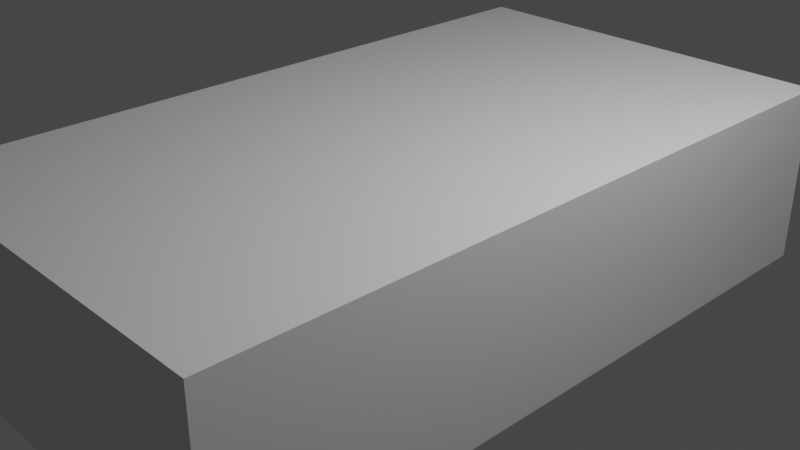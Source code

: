 # Source: pc.blend  (saved by Blender 3.1.7; exported with 4.5.12 LTS)
import bpy
from mathutils import Matrix  # noqa: F401  (used for matrix-valued properties, if any)

bpy.ops.wm.read_factory_settings(use_empty=True)
scene = bpy.context.scene
scene.name = 'Scene'

# ---- collections
col_collection = bpy.data.collections.new('Collection'); scene.collection.children.link(col_collection)

# ---- materials (node trees are filled in below, after node groups)
mat_material = bpy.data.materials.new('Material')
mat_material.alpha_threshold = 0.0
mat_material.use_transparent_shadow = False
mat_material.line_color = (0.0, 0.0, 0.0, 1.0)

# ---- material node trees
mat_material.use_nodes = True; mat_material.node_tree.nodes.clear()
_N = mat_material.node_tree.nodes; _L = mat_material.node_tree.links
n0 = _N.new('ShaderNodeOutputMaterial'); n0.name = 'Material Output'; n0.location = (300, 300)
n1 = _N.new('ShaderNodeBsdfPrincipled'); n1.name = 'Principled BSDF'; n1.location = (10, 300)
n1.distribution = 'GGX'
n1.subsurface_method = 'RANDOM_WALK_SKIN'
n1.inputs[2].default_value = 0.4
n1.inputs[3].default_value = 1.45
n1.inputs[27].default_value = (0.0, 0.0, 0.0, 1.0)
n1.inputs[28].default_value = 1.0
_L.new(n1.outputs[0], n0.inputs[0])
n0.is_active_output = True

# ---- world
world_world = bpy.data.worlds.new('World'); scene.world = world_world
world_world.use_nodes = True; world_world.node_tree.nodes.clear()
_N = world_world.node_tree.nodes; _L = world_world.node_tree.links
n0 = _N.new('ShaderNodeOutputWorld'); n0.name = 'World Output'; n0.location = (300, 300)
n1 = _N.new('ShaderNodeBackground'); n1.name = 'Background'; n1.location = (10, 300)
n1.inputs[0].default_value = (0.05088, 0.05088, 0.05088, 1.0)
_L.new(n1.outputs[0], n0.inputs[0])
n0.is_active_output = True
world_world.color = (0.05088, 0.05088, 0.05088)
world_world.use_sun_shadow = False
world_world.sun_shadow_jitter_overblur = 0.0

# ---- cameras
cam_camera = bpy.data.cameras.new('Camera')
cam_camera.clip_end = 100.0
cam_camera.ortho_scale = 7.314

# ---- lights
light_light = bpy.data.lights.new('Light', 'POINT')
light_light.transmission_factor = 0.0
light_light.energy = 1000.0
light_light.shadow_soft_size = 0.1
light_light.shadow_maximum_resolution = 0.006
light_light.use_absolute_resolution = True

# ---- meshes
me_cube = bpy.data.meshes.new('Cube')
me_cube.from_pydata([(1.0, 1.0, 1.0), (1.0, 1.0, -1.0), (1.0, -1.0, 1.0), (1.0, -1.0, -1.0), (-1.0, 1.0, 1.0), (-1.0, 1.0, -1.0), (-1.0, -1.0, 1.0), (-1.0, -1.0, -1.0)], [], [(0, 4, 6, 2), (3, 2, 6, 7), (7, 6, 4, 5), (5, 1, 3, 7), (1, 0, 2, 3), (5, 4, 0, 1)])
_uv = me_cube.uv_layers.new(name='UVMap')
_uv.uv.foreach_set('vector', [0.625, 0.5, 0.875, 0.5, 0.875, 0.75, 0.625, 0.75, 0.375, 0.75, 0.625, 0.75, 0.625, 1.0, 0.375, 1.0, 0.375, 0.0, 0.625, 0.0, 0.625, 0.25, 0.375, 0.25, 0.125, 0.5, 0.375, 0.5, 0.375, 0.75, 0.125, 0.75, 0.375, 0.5, 0.625, 0.5, 0.625, 0.75, 0.375, 0.75, 0.375, 0.25, 0.625, 0.25, 0.625, 0.5, 0.375, 0.5])
me_cube.materials.append(mat_material)
me_cube.use_remesh_preserve_volume = False
me_cube.use_remesh_preserve_attributes = False
me_cube.use_mirror_vertex_groups = False
me_cube.update()

# ---- objects
ob_cube = bpy.data.objects.new('Cube', me_cube)
ob_light = bpy.data.objects.new('Light', light_light)
ob_camera = bpy.data.objects.new('Camera', cam_camera)

# ---- transforms, parenting, visibility, modifiers, constraints
ob_cube.location = (0.0, 0.0, 0.0)
ob_cube.scale = (2.214, 3.937, 1.0)
ob_cube.lock_rotations_4d = False
ob_cube.empty_display_type = 'ARROWS'
ob_cube.lineart.crease_threshold = 0.0
ob_light.location = (4.076, 1.005, 5.904)
ob_light.rotation_euler = (0.6503, 0.05522, 1.866)
ob_light.lock_rotations_4d = False
ob_light.empty_display_type = 'ARROWS'
ob_light.color = (0.0, 0.0, 0.0, 0.0)
ob_light.lineart.crease_threshold = 0.0
ob_camera.location = (7.359, -6.926, 4.958)
ob_camera.rotation_euler = (1.109, 0.0, 0.8149)
ob_camera.lock_rotations_4d = False
ob_camera.empty_display_type = 'ARROWS'
ob_camera.color = (0.0, 0.0, 0.0, 0.0)
ob_camera.display_type = 'WIRE'
ob_camera.lineart.crease_threshold = 0.0

# ---- collection membership
col_collection.objects.link(ob_cube)
col_collection.objects.link(ob_light)
col_collection.objects.link(ob_camera)

# ---- scene / render settings (as saved in the file)
scene.camera = ob_camera
scene.frame_start = 1; scene.frame_end = 250; scene.frame_set(1)
scene.render.engine = 'BLENDER_EEVEE_NEXT'
scene.cycles.sampling_pattern = 'TABULATED_SOBOL'
scene.cycles.use_light_tree = False
scene.view_settings.view_transform = 'Filmic'
bpy.context.view_layer.update()
